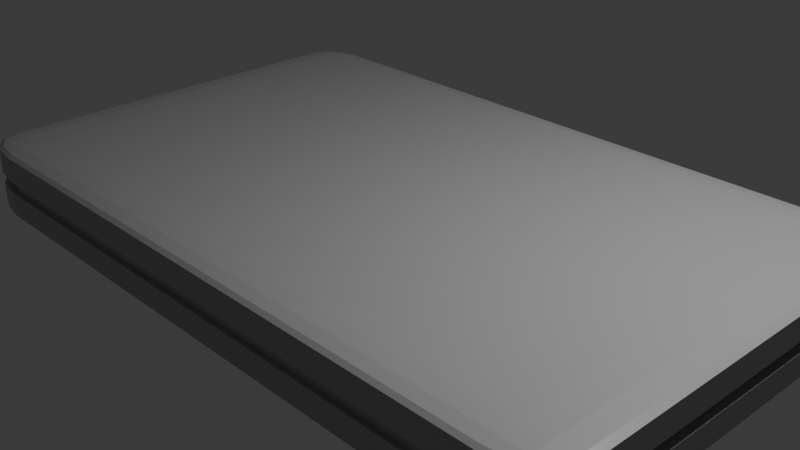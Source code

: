 # Source: Board.blend  (saved by Blender 4.4.32; exported with 4.5.12 LTS)
import bpy
from mathutils import Matrix  # noqa: F401  (used for matrix-valued properties, if any)

bpy.ops.wm.read_factory_settings(use_empty=True)
scene = bpy.context.scene
scene.name = 'Scene'

# ---- collections
col_collection = bpy.data.collections.new('Collection'); scene.collection.children.link(col_collection)

# ---- materials (node trees are filled in below, after node groups)
mat_board = bpy.data.materials.new('Board')

# ---- material node trees
mat_board.use_nodes = True; mat_board.node_tree.nodes.clear()
_N = mat_board.node_tree.nodes; _L = mat_board.node_tree.links
n0 = _N.new('ShaderNodeBsdfPrincipled'); n0.name = 'Principled BSDF'; n0.location = (10, 300)
n0.inputs[0].default_value = (0.402, 0.402, 0.402, 1.0)
n0.inputs[2].default_value = 0.4
n1 = _N.new('ShaderNodeOutputMaterial'); n1.name = 'Material Output'; n1.location = (300, 300)
_L.new(n0.outputs[0], n1.inputs[0])
n1.is_active_output = True

# ---- world
world_world = bpy.data.worlds.new('World'); scene.world = world_world
world_world.use_nodes = True; world_world.node_tree.nodes.clear()
_N = world_world.node_tree.nodes; _L = world_world.node_tree.links
n0 = _N.new('ShaderNodeOutputWorld'); n0.name = 'World Output'; n0.location = (300, 300)
n1 = _N.new('ShaderNodeBackground'); n1.name = 'Background'; n1.location = (10, 300)
n1.inputs[0].default_value = (0.05088, 0.05088, 0.05088, 1.0)
_L.new(n1.outputs[0], n0.inputs[0])
n0.is_active_output = True
world_world.color = (0.05088, 0.05088, 0.05088)
world_world.sun_shadow_jitter_overblur = 0.0

# ---- cameras
cam_camera = bpy.data.cameras.new('Camera')
cam_camera.clip_end = 100.0
cam_camera.ortho_scale = 7.314

# ---- lights
light_light = bpy.data.lights.new('Light', 'POINT')
light_light.energy = 1000.0
light_light.shadow_soft_size = 0.1

# ---- meshes
me_cube_001 = bpy.data.meshes.new('Cube.001')
me_cube_001.from_pydata([(-0.854, -0.854, -1.0), (-0.854, -1.0, -0.854), (-1.0, -0.854, -0.854), (-0.854, -0.9269, -0.9805), (-0.9269, -0.854, -0.9805), (-0.9238, -0.9238, -0.9615), (-0.9269, -0.9805, -0.854), (-0.854, -0.9805, -0.9269), (-0.9238, -0.9615, -0.9238), (-0.9805, -0.854, -0.9269), (-0.9805, -0.9269, -0.854), (-0.9615, -0.9238, -0.9238), (-0.854, -1.0, 0.854), (-0.854, -0.854, 1.0), (-1.0, -0.854, 0.854), (-0.854, -0.9805, 0.9269), (-0.9269, -0.9805, 0.854), (-0.9238, -0.9615, 0.9238), (-0.9269, -0.854, 0.9805), (-0.854, -0.9269, 0.9805), (-0.9238, -0.9238, 0.9615), (-0.9805, -0.9269, 0.854), (-0.9805, -0.854, 0.9269), (-0.9615, -0.9238, 0.9238), (-0.854, 0.854, -1.0), (-1.0, 0.854, -0.854), (-0.854, 1.0, -0.854), (-0.9269, 0.854, -0.9805), (-0.854, 0.9269, -0.9805), (-0.9238, 0.9238, -0.9615), (-0.9805, 0.9269, -0.854), (-0.9805, 0.854, -0.9269), (-0.9615, 0.9238, -0.9238), (-0.854, 0.9805, -0.9269), (-0.9269, 0.9805, -0.854), (-0.9238, 0.9615, -0.9238), (-0.854, 0.854, 1.0), (-0.854, 1.0, 0.854), (-1.0, 0.854, 0.854), (-0.854, 0.9269, 0.9805), (-0.9269, 0.854, 0.9805), (-0.9238, 0.9238, 0.9615), (-0.9269, 0.9805, 0.854), (-0.854, 0.9805, 0.9269), (-0.9238, 0.9615, 0.9238), (-0.9805, 0.854, 0.9269), (-0.9805, 0.9269, 0.854), (-0.9615, 0.9238, 0.9238), (0.854, -0.854, -1.0), (1.0, -0.854, -0.854), (0.854, -1.0, -0.854), (0.9269, -0.854, -0.9805), (0.854, -0.9269, -0.9805), (0.9238, -0.9238, -0.9615), (0.9805, -0.9269, -0.854), (0.9805, -0.854, -0.9269), (0.9615, -0.9238, -0.9238), (0.854, -0.9805, -0.9269), (0.9269, -0.9805, -0.854), (0.9238, -0.9615, -0.9238), (0.854, -0.854, 1.0), (0.854, -1.0, 0.854), (1.0, -0.854, 0.854), (0.854, -0.9269, 0.9805), (0.9269, -0.854, 0.9805), (0.9238, -0.9238, 0.9615), (0.9269, -0.9805, 0.854), (0.854, -0.9805, 0.9269), (0.9238, -0.9615, 0.9238), (0.9805, -0.854, 0.9269), (0.9805, -0.9269, 0.854), (0.9615, -0.9238, 0.9238), (0.854, 0.854, -1.0), (0.854, 1.0, -0.854), (1.0, 0.854, -0.854), (0.854, 0.9269, -0.9805), (0.9269, 0.854, -0.9805), (0.9238, 0.9238, -0.9615), (0.9269, 0.9805, -0.854), (0.854, 0.9805, -0.9269), (0.9238, 0.9615, -0.9238), (0.9805, 0.854, -0.9269), (0.9805, 0.9269, -0.854), (0.9615, 0.9238, -0.9238), (0.854, 0.854, 1.0), (1.0, 0.854, 0.854), (0.854, 1.0, 0.854), (0.9269, 0.854, 0.9805), (0.854, 0.9269, 0.9805), (0.9238, 0.9238, 0.9615), (0.9805, 0.9269, 0.854), (0.9805, 0.854, 0.9269), (0.9615, 0.9238, 0.9238), (0.854, 0.9805, 0.9269), (0.9269, 0.9805, 0.854), (0.9238, 0.9615, 0.9238), (-0.854, -1.0, -0.1696), (-0.854, -1.0, 0.1502), (-0.9269, -0.9805, 0.1502), (-0.9269, -0.9805, -0.1696), (-0.9805, -0.9269, 0.1502), (-0.9805, -0.9269, -0.1696), (-1.0, -0.854, 0.1502), (-1.0, -0.854, -0.1696), (-0.854, 1.0, 0.1502), (-0.854, 1.0, -0.1696), (-0.9269, 0.9805, -0.1696), (-0.9269, 0.9805, 0.1502), (-0.9805, 0.9269, -0.1696), (-0.9805, 0.9269, 0.1502), (-1.0, 0.854, -0.1696), (-1.0, 0.854, 0.1502), (1.0, 0.854, 0.1502), (1.0, 0.854, -0.1696), (0.9805, 0.9269, -0.1696), (0.9805, 0.9269, 0.1502), (0.9269, 0.9805, -0.1696), (0.9269, 0.9805, 0.1502), (0.854, 1.0, -0.1696), (0.854, 1.0, 0.1502), (0.854, -1.0, 0.1502), (0.854, -1.0, -0.1696), (0.9269, -0.9805, -0.1696), (0.9269, -0.9805, 0.1502), (0.9805, -0.9269, -0.1696), (0.9805, -0.9269, 0.1502), (1.0, -0.854, -0.1696), (1.0, -0.854, 0.1502), (-0.854, -1.0, -0.1696), (-0.854, -1.0, 0.1502), (-0.9269, -0.9805, 0.1502), (-0.9269, -0.9805, -0.1696), (-0.9805, -0.9269, 0.1502), (-0.9805, -0.9269, -0.1696), (-1.0, -0.854, 0.1502), (-1.0, -0.854, -0.1696), (-0.854, 1.0, 0.1502), (-0.854, 1.0, -0.1696), (-0.9269, 0.9805, -0.1696), (-0.9269, 0.9805, 0.1502), (-0.9805, 0.9269, -0.1696), (-0.9805, 0.9269, 0.1502), (-1.0, 0.854, -0.1696), (-1.0, 0.854, 0.1502), (1.0, 0.854, 0.1502), (1.0, 0.854, -0.1696), (0.9805, 0.9269, -0.1696), (0.9805, 0.9269, 0.1502), (0.9269, 0.9805, -0.1696), (0.9269, 0.9805, 0.1502), (0.854, 1.0, -0.1696), (0.854, 1.0, 0.1502), (0.854, -1.0, 0.1502), (0.854, -1.0, -0.1696), (0.9269, -0.9805, -0.1696), (0.9269, -0.9805, 0.1502), (0.9805, -0.9269, -0.1696), (0.9805, -0.9269, 0.1502), (1.0, -0.854, -0.1696), (1.0, -0.854, 0.1502), (-0.854, -1.0, -0.1696), (-0.854, -1.0, 0.1502), (-0.9269, -0.9805, 0.1502), (-0.9269, -0.9805, -0.1696), (-0.9805, -0.9269, 0.1502), (-0.9805, -0.9269, -0.1696), (-1.0, -0.854, 0.1502), (-1.0, -0.854, -0.1696), (-0.854, 1.0, 0.1502), (-0.854, 1.0, -0.1696), (-0.9269, 0.9805, -0.1696), (-0.9269, 0.9805, 0.1502), (-0.9805, 0.9269, -0.1696), (-0.9805, 0.9269, 0.1502), (-1.0, 0.854, -0.1696), (-1.0, 0.854, 0.1502), (1.0, 0.854, 0.1502), (1.0, 0.854, -0.1696), (0.9805, 0.9269, -0.1696), (0.9805, 0.9269, 0.1502), (0.9269, 0.9805, -0.1696), (0.9269, 0.9805, 0.1502), (0.854, 1.0, -0.1696), (0.854, 1.0, 0.1502), (0.854, -1.0, 0.1502), (0.854, -1.0, -0.1696), (0.9269, -0.9805, -0.1696), (0.9269, -0.9805, 0.1502), (0.9805, -0.9269, -0.1696), (0.9805, -0.9269, 0.1502), (1.0, -0.854, -0.1696), (1.0, -0.854, 0.1502), (-0.8365, -0.9796, -0.1664), (-0.8365, -0.9796, 0.147), (-0.908, -0.9605, 0.147), (-0.908, -0.9605, -0.1664), (-0.9605, -0.908, 0.147), (-0.9605, -0.908, -0.1664), (-0.9796, -0.8365, 0.147), (-0.9796, -0.8365, -0.1664), (-0.8365, 0.9796, 0.147), (-0.8365, 0.9796, -0.1664), (-0.908, 0.9605, -0.1664), (-0.908, 0.9605, 0.147), (-0.9605, 0.908, -0.1664), (-0.9605, 0.908, 0.147), (-0.9796, 0.8365, -0.1664), (-0.9796, 0.8365, 0.147), (0.9796, 0.8365, 0.147), (0.9796, 0.8365, -0.1664), (0.9605, 0.908, -0.1664), (0.9605, 0.908, 0.147), (0.908, 0.9605, -0.1664), (0.908, 0.9605, 0.147), (0.8365, 0.9796, -0.1664), (0.8365, 0.9796, 0.147), (0.8365, -0.9796, 0.147), (0.8365, -0.9796, -0.1664), (0.908, -0.9605, -0.1664), (0.908, -0.9605, 0.147), (0.9605, -0.908, -0.1664), (0.9605, -0.908, 0.147), (0.9796, -0.8365, -0.1664), (0.9796, -0.8365, 0.147)], [], [(120, 61, 12, 97), (112, 85, 62, 127), (84, 36, 13, 60), (102, 14, 38, 111), (104, 37, 86, 119), (0, 3, 5, 4), (3, 7, 8, 5), (1, 6, 8, 7), (6, 10, 11, 8), (2, 9, 11, 10), (9, 4, 5, 11), (5, 8, 11), (12, 15, 17, 16), (15, 19, 20, 17), (13, 18, 20, 19), (18, 22, 23, 20), (14, 21, 23, 22), (21, 16, 17, 23), (17, 20, 23), (24, 27, 29, 28), (27, 31, 32, 29), (25, 30, 32, 31), (30, 34, 35, 32), (26, 33, 35, 34), (33, 28, 29, 35), (29, 32, 35), (36, 39, 41, 40), (39, 43, 44, 41), (37, 42, 44, 43), (42, 46, 47, 44), (38, 45, 47, 46), (45, 40, 41, 47), (41, 44, 47), (48, 51, 53, 52), (51, 55, 56, 53), (49, 54, 56, 55), (54, 58, 59, 56), (50, 57, 59, 58), (57, 52, 53, 59), (53, 56, 59), (60, 63, 65, 64), (63, 67, 68, 65), (61, 66, 68, 67), (66, 70, 71, 68), (62, 69, 71, 70), (69, 64, 65, 71), (65, 68, 71), (72, 75, 77, 76), (75, 79, 80, 77), (73, 78, 80, 79), (78, 82, 83, 80), (74, 81, 83, 82), (81, 76, 77, 83), (77, 80, 83), (84, 87, 89, 88), (87, 91, 92, 89), (85, 90, 92, 91), (90, 94, 95, 92), (86, 93, 95, 94), (93, 88, 89, 95), (89, 92, 95), (24, 0, 4, 27), (27, 4, 9, 31), (31, 9, 2, 25), (97, 12, 16, 98), (98, 16, 21, 100), (100, 21, 14, 102), (13, 36, 40, 18), (18, 40, 45, 22), (22, 45, 38, 14), (105, 26, 34, 106), (106, 34, 30, 108), (108, 30, 25, 110), (72, 24, 28, 75), (75, 28, 33, 79), (79, 33, 26, 73), (36, 84, 88, 39), (39, 88, 93, 43), (43, 93, 86, 37), (113, 74, 82, 114), (114, 82, 78, 116), (116, 78, 73, 118), (48, 72, 76, 51), (51, 76, 81, 55), (55, 81, 74, 49), (84, 60, 64, 87), (87, 64, 69, 91), (91, 69, 62, 85), (121, 50, 58, 122), (122, 58, 54, 124), (124, 54, 49, 126), (0, 48, 52, 3), (3, 52, 57, 7), (7, 57, 50, 1), (60, 13, 19, 63), (63, 19, 15, 67), (67, 15, 12, 61), (24, 72, 48, 0), (70, 125, 127, 62), (121, 122, 154, 153), (66, 123, 125, 70), (103, 101, 133, 135), (61, 120, 123, 66), (120, 97, 129, 152), (94, 117, 119, 86), (123, 120, 152, 155), (90, 115, 117, 94), (105, 106, 138, 137), (85, 112, 115, 90), (96, 121, 153, 128), (46, 109, 111, 38), (122, 124, 156, 154), (42, 107, 109, 46), (107, 104, 136, 139), (37, 104, 107, 42), (112, 127, 159, 144), (10, 101, 103, 2), (125, 123, 155, 157), (6, 99, 101, 10), (106, 108, 140, 138), (1, 96, 99, 6), (126, 113, 145, 158), (26, 105, 118, 73), (124, 126, 158, 156), (2, 103, 110, 25), (109, 107, 139, 141), (74, 113, 126, 49), (102, 111, 143, 134), (50, 121, 96, 1), (127, 125, 157, 159), (140, 142, 174, 172), (142, 135, 167, 174), (143, 141, 173, 175), (136, 151, 183, 168), (145, 146, 178, 177), (150, 137, 169, 182), (147, 144, 176, 179), (129, 130, 162, 161), (146, 148, 180, 178), (131, 128, 160, 163), (149, 147, 179, 181), (130, 132, 164, 162), (148, 150, 182, 180), (133, 131, 163, 165), (151, 149, 181, 183), (132, 134, 166, 164), (100, 102, 134, 132), (119, 117, 149, 151), (101, 99, 131, 133), (116, 118, 150, 148), (98, 100, 132, 130), (117, 115, 147, 149), (99, 96, 128, 131), (114, 116, 148, 146), (97, 98, 130, 129), (115, 112, 144, 147), (118, 105, 137, 150), (113, 114, 146, 145), (104, 119, 151, 136), (111, 109, 141, 143), (110, 103, 135, 142), (108, 110, 142, 140), (165, 163, 195, 197), (183, 181, 213, 215), (164, 166, 198, 196), (185, 186, 218, 217), (167, 165, 197, 199), (184, 161, 193, 216), (187, 184, 216, 219), (169, 170, 202, 201), (160, 185, 217, 192), (186, 188, 220, 218), (171, 168, 200, 203), (176, 191, 223, 208), (189, 187, 219, 221), (170, 172, 204, 202), (190, 177, 209, 222), (188, 190, 222, 220), (159, 157, 189, 191), (134, 143, 175, 166), (141, 139, 171, 173), (156, 158, 190, 188), (158, 145, 177, 190), (138, 140, 172, 170), (157, 155, 187, 189), (144, 159, 191, 176), (139, 136, 168, 171), (154, 156, 188, 186), (128, 153, 185, 160), (137, 138, 170, 169), (155, 152, 184, 187), (152, 129, 161, 184), (135, 133, 165, 167), (153, 154, 186, 185), (221, 220, 222, 223), (219, 218, 220, 221), (216, 217, 218, 219), (213, 212, 214, 215), (211, 210, 212, 213), (208, 209, 210, 211), (205, 204, 206, 207), (203, 202, 204, 205), (200, 201, 202, 203), (197, 196, 198, 199), (195, 194, 196, 197), (192, 193, 194, 195), (201, 200, 215, 214), (199, 198, 207, 206), (209, 208, 223, 222), (217, 216, 193, 192), (180, 182, 214, 212), (162, 164, 196, 194), (181, 179, 211, 213), (163, 160, 192, 195), (178, 180, 212, 210), (161, 162, 194, 193), (179, 176, 208, 211), (182, 169, 201, 214), (177, 178, 210, 209), (168, 183, 215, 200), (175, 173, 205, 207), (174, 167, 199, 206), (172, 174, 206, 204), (191, 189, 221, 223), (166, 175, 207, 198), (173, 171, 203, 205)])
_uv = me_cube_001.uv_layers.new(name='UVMap')
_uv.uv.foreach_set('vector', [0.5188, 0.7683, 0.6067, 0.7683, 0.6067, 0.9817, 0.5188, 0.9817, 0.5188, 0.5183, 0.6067, 0.5183, 0.6067, 0.7317, 0.5188, 0.7317, 0.6433, 0.5183, 0.8567, 0.5183, 0.8567, 0.7317, 0.6433, 0.7317, 0.5188, 0.01825, 0.6067, 0.01825, 0.6067, 0.2317, 0.5188, 0.2317, 0.5188, 0.2683, 0.6067, 0.2683, 0.6067, 0.4817, 0.5188, 0.4817, 0.1433, 0.7317, 0.1433, 0.7409, 0.1345, 0.7405, 0.1341, 0.7317, 0.1433, 0.7409, 0.1433, 0.75, 0.1345, 0.75, 0.1345, 0.7405, 0.3933, 0.9817, 0.3933, 1.0, 0.375, 0.9905, 0.375, 0.9817, 0.3933, 0.0, 0.3933, 0.009138, 0.375, 0.009524, 0.375, 0.0, 0.3933, 0.01825, 0.375, 0.01825, 0.375, 0.009524, 0.3933, 0.009138, 0.125, 0.7317, 0.1341, 0.7317, 0.1345, 0.7405, 0.125, 0.7405, 0.1345, 0.7405, 0.1345, 0.75, 0.125, 0.7405, 0.6067, 0.9817, 0.6159, 0.9817, 0.6155, 1.0, 0.6067, 1.0, 0.6159, 0.9817, 0.625, 0.9817, 0.625, 1.0, 0.6155, 1.0, 0.8567, 0.7317, 0.875, 0.7317, 0.875, 0.7405, 0.8567, 0.75, 0.625, 0.01825, 0.6159, 0.01825, 0.6155, 0.009524, 0.625, 0.009524, 0.6067, 0.01825, 0.6067, 0.009138, 0.6155, 0.009524, 0.6159, 0.01825, 0.6067, 0.009138, 0.6067, 0.0, 0.6155, 0.0, 0.6155, 0.009524, 0.6155, 0.0, 0.625, 0.009524, 0.6155, 0.009524, 0.1433, 0.5183, 0.1341, 0.5183, 0.1345, 0.5095, 0.1433, 0.5091, 0.1341, 0.5183, 0.125, 0.5183, 0.125, 0.5095, 0.1345, 0.5095, 0.3933, 0.2317, 0.3933, 0.2409, 0.375, 0.2405, 0.375, 0.2317, 0.3933, 0.2409, 0.3933, 0.2591, 0.375, 0.2595, 0.375, 0.2405, 0.3933, 0.2683, 0.375, 0.2683, 0.375, 0.2595, 0.3933, 0.2591, 0.1433, 0.5, 0.1433, 0.5091, 0.1345, 0.5095, 0.1345, 0.5, 0.1345, 0.5095, 0.125, 0.5095, 0.1345, 0.5, 0.8567, 0.5183, 0.8567, 0.5, 0.875, 0.5095, 0.875, 0.5183, 0.625, 0.2683, 0.6159, 0.2683, 0.6155, 0.2595, 0.625, 0.25, 0.6067, 0.2683, 0.6067, 0.2591, 0.6155, 0.2595, 0.6159, 0.2683, 0.6067, 0.2591, 0.6067, 0.2409, 0.6155, 0.2405, 0.6155, 0.2595, 0.6067, 0.2317, 0.6159, 0.2317, 0.6155, 0.2405, 0.6067, 0.2409, 0.6159, 0.2317, 0.625, 0.2317, 0.625, 0.2405, 0.6155, 0.2405, 0.625, 0.2405, 0.6155, 0.2452, 0.6155, 0.2405, 0.3567, 0.7317, 0.3659, 0.7317, 0.3655, 0.7405, 0.3567, 0.7409, 0.3659, 0.7317, 0.3841, 0.7317, 0.3845, 0.7405, 0.3655, 0.7405, 0.3933, 0.7317, 0.3933, 0.7409, 0.3845, 0.7405, 0.3841, 0.7317, 0.3933, 0.7409, 0.3933, 0.7591, 0.375, 0.7595, 0.3845, 0.7405, 0.3933, 0.7683, 0.375, 0.7683, 0.375, 0.7595, 0.3933, 0.7591, 0.3567, 0.75, 0.3567, 0.7409, 0.3655, 0.7405, 0.3655, 0.75, 0.3655, 0.7405, 0.3702, 0.7405, 0.3655, 0.75, 0.6433, 0.7317, 0.6433, 0.75, 0.6345, 0.75, 0.6341, 0.7317, 0.625, 0.7683, 0.6159, 0.7683, 0.6155, 0.7595, 0.625, 0.7595, 0.6067, 0.7683, 0.6067, 0.7591, 0.6155, 0.7595, 0.6159, 0.7683, 0.6067, 0.7591, 0.6067, 0.7409, 0.6155, 0.7405, 0.6155, 0.7595, 0.6067, 0.7317, 0.6159, 0.7317, 0.6155, 0.7405, 0.6067, 0.7409, 0.6159, 0.7317, 0.6341, 0.7317, 0.6345, 0.75, 0.6155, 0.7405, 0.625, 0.7595, 0.6155, 0.7595, 0.6155, 0.7548, 0.3567, 0.5183, 0.3567, 0.5091, 0.3655, 0.5095, 0.3659, 0.5183, 0.3567, 0.5091, 0.3567, 0.5, 0.3655, 0.5, 0.3655, 0.5095, 0.3933, 0.4817, 0.3933, 0.4909, 0.375, 0.4905, 0.375, 0.4817, 0.3933, 0.4909, 0.3933, 0.5091, 0.3845, 0.5095, 0.375, 0.4905, 0.3933, 0.5183, 0.3841, 0.5183, 0.3845, 0.5095, 0.3933, 0.5091, 0.3841, 0.5183, 0.3659, 0.5183, 0.3655, 0.5095, 0.3845, 0.5095, 0.3655, 0.5095, 0.3655, 0.5, 0.3702, 0.5095, 0.6433, 0.5183, 0.6341, 0.5183, 0.6345, 0.5, 0.6433, 0.5, 0.6341, 0.5183, 0.6159, 0.5183, 0.6155, 0.5095, 0.6345, 0.5, 0.6067, 0.5183, 0.6067, 0.5091, 0.6155, 0.5095, 0.6159, 0.5183, 0.6067, 0.5091, 0.6067, 0.4909, 0.6155, 0.4905, 0.6155, 0.5095, 0.6067, 0.4817, 0.6159, 0.4817, 0.6155, 0.4905, 0.6067, 0.4909, 0.6159, 0.4817, 0.625, 0.4817, 0.625, 0.4905, 0.6155, 0.4905, 0.625, 0.4905, 0.6155, 0.4952, 0.6155, 0.4905, 0.1433, 0.5183, 0.1433, 0.7317, 0.1341, 0.7317, 0.1341, 0.5183, 0.1341, 0.5183, 0.1341, 0.7317, 0.125, 0.7317, 0.125, 0.5183, 0.375, 0.2317, 0.375, 0.01825, 0.3933, 0.01825, 0.3933, 0.2317, 0.5188, 0.9817, 0.6067, 0.9817, 0.6067, 1.0, 0.5188, 1.0, 0.5188, 0.0, 0.6067, 0.0, 0.6067, 0.009138, 0.5188, 0.009138, 0.5188, 0.009138, 0.6067, 0.009138, 0.6067, 0.01825, 0.5188, 0.01825, 0.8567, 0.7317, 0.8567, 0.5183, 0.875, 0.5183, 0.875, 0.7317, 0.625, 0.01825, 0.625, 0.2317, 0.6159, 0.2317, 0.6159, 0.01825, 0.6159, 0.01825, 0.6159, 0.2317, 0.6067, 0.2317, 0.6067, 0.01825, 0.4788, 0.2683, 0.3933, 0.2683, 0.3933, 0.2591, 0.4788, 0.2591, 0.4788, 0.2591, 0.3933, 0.2591, 0.3933, 0.2409, 0.4788, 0.2409, 0.4788, 0.2409, 0.3933, 0.2409, 0.3933, 0.2317, 0.4788, 0.2317, 0.3567, 0.5183, 0.1433, 0.5183, 0.1433, 0.5091, 0.3567, 0.5091, 0.3567, 0.5091, 0.1433, 0.5091, 0.1433, 0.5, 0.3567, 0.5, 0.375, 0.4817, 0.375, 0.2683, 0.3933, 0.2683, 0.3933, 0.4817, 0.8567, 0.5183, 0.6433, 0.5183, 0.6433, 0.5, 0.8567, 0.5, 0.625, 0.2683, 0.625, 0.4817, 0.6159, 0.4817, 0.6159, 0.2683, 0.6159, 0.2683, 0.6159, 0.4817, 0.6067, 0.4817, 0.6067, 0.2683, 0.4788, 0.5183, 0.3933, 0.5183, 0.3933, 0.5091, 0.4788, 0.5091, 0.4788, 0.5091, 0.3933, 0.5091, 0.3933, 0.4909, 0.4788, 0.4909, 0.4788, 0.4909, 0.3933, 0.4909, 0.3933, 0.4817, 0.4788, 0.4817, 0.3567, 0.7317, 0.3567, 0.5183, 0.3659, 0.5183, 0.3659, 0.7317, 0.3659, 0.7317, 0.3659, 0.5183, 0.3841, 0.5183, 0.3841, 0.7317, 0.3841, 0.7317, 0.3841, 0.5183, 0.3933, 0.5183, 0.3933, 0.7317, 0.6433, 0.5183, 0.6433, 0.7317, 0.6341, 0.7317, 0.6341, 0.5183, 0.6341, 0.5183, 0.6341, 0.7317, 0.6159, 0.7317, 0.6159, 0.5183, 0.6159, 0.5183, 0.6159, 0.7317, 0.6067, 0.7317, 0.6067, 0.5183, 0.4788, 0.7683, 0.3933, 0.7683, 0.3933, 0.7591, 0.4788, 0.7591, 0.4788, 0.7591, 0.3933, 0.7591, 0.3933, 0.7409, 0.4788, 0.7409, 0.4788, 0.7409, 0.3933, 0.7409, 0.3933, 0.7317, 0.4788, 0.7317, 0.1433, 0.7317, 0.3567, 0.7317, 0.3567, 0.7409, 0.1433, 0.7409, 0.1433, 0.7409, 0.3567, 0.7409, 0.3567, 0.75, 0.1433, 0.75, 0.375, 0.9817, 0.375, 0.7683, 0.3933, 0.7683, 0.3933, 0.9817, 0.6433, 0.7317, 0.8567, 0.7317, 0.8567, 0.75, 0.6433, 0.75, 0.625, 0.7683, 0.625, 0.9817, 0.6159, 0.9817, 0.6159, 0.7683, 0.6159, 0.7683, 0.6159, 0.9817, 0.6067, 0.9817, 0.6067, 0.7683, 0.1433, 0.5183, 0.3567, 0.5183, 0.3567, 0.7317, 0.1433, 0.7317, 0.6067, 0.7409, 0.5188, 0.7409, 0.5188, 0.7317, 0.6067, 0.7317, 0.4788, 0.7683, 0.4788, 0.7591, 0.4788, 0.7591, 0.4788, 0.7683, 0.6067, 0.7591, 0.5188, 0.7591, 0.5188, 0.7409, 0.6067, 0.7409, 0.4788, 0.01825, 0.4788, 0.009138, 0.4788, 0.009138, 0.4788, 0.01825, 0.6067, 0.7683, 0.5188, 0.7683, 0.5188, 0.7591, 0.6067, 0.7591, 0.5188, 0.7683, 0.5188, 0.9817, 0.5188, 0.9817, 0.5188, 0.7683, 0.6067, 0.4909, 0.5188, 0.4909, 0.5188, 0.4817, 0.6067, 0.4817, 0.5188, 0.7591, 0.5188, 0.7683, 0.5188, 0.7683, 0.5188, 0.7591, 0.6067, 0.5091, 0.5188, 0.5091, 0.5188, 0.4909, 0.6067, 0.4909, 0.4788, 0.2683, 0.4788, 0.2591, 0.4788, 0.2591, 0.4788, 0.2683, 0.6067, 0.5183, 0.5188, 0.5183, 0.5188, 0.5091, 0.6067, 0.5091, 0.4788, 0.9817, 0.4788, 0.7683, 0.4788, 0.7683, 0.4788, 0.9817, 0.6067, 0.2409, 0.5188, 0.2409, 0.5188, 0.2317, 0.6067, 0.2317, 0.4788, 0.7591, 0.4788, 0.7409, 0.4788, 0.7409, 0.4788, 0.7591, 0.6067, 0.2591, 0.5188, 0.2591, 0.5188, 0.2409, 0.6067, 0.2409, 0.5188, 0.2591, 0.5188, 0.2683, 0.5188, 0.2683, 0.5188, 0.2591, 0.6067, 0.2683, 0.5188, 0.2683, 0.5188, 0.2591, 0.6067, 0.2591, 0.5188, 0.5183, 0.5188, 0.7317, 0.5188, 0.7317, 0.5188, 0.5183, 0.3933, 0.009138, 0.4788, 0.009138, 0.4788, 0.01825, 0.3933, 0.01825, 0.5188, 0.7409, 0.5188, 0.7591, 0.5188, 0.7591, 0.5188, 0.7409, 0.3933, 0.0, 0.4788, 0.0, 0.4788, 0.009138, 0.3933, 0.009138, 0.4788, 0.2591, 0.4788, 0.2409, 0.4788, 0.2409, 0.4788, 0.2591, 0.3933, 0.9817, 0.4788, 0.9817, 0.4788, 1.0, 0.3933, 1.0, 0.4788, 0.7317, 0.4788, 0.5183, 0.4788, 0.5183, 0.4788, 0.7317, 0.3933, 0.2683, 0.4788, 0.2683, 0.4788, 0.4817, 0.3933, 0.4817, 0.4788, 0.7409, 0.4788, 0.7317, 0.4788, 0.7317, 0.4788, 0.7409, 0.3933, 0.01825, 0.4788, 0.01825, 0.4788, 0.2317, 0.3933, 0.2317, 0.5188, 0.2409, 0.5188, 0.2591, 0.5188, 0.2591, 0.5188, 0.2409, 0.3933, 0.5183, 0.4788, 0.5183, 0.4788, 0.7317, 0.3933, 0.7317, 0.5188, 0.01825, 0.5188, 0.2317, 0.5188, 0.2317, 0.5188, 0.01825, 0.3933, 0.7683, 0.4788, 0.7683, 0.4788, 0.9817, 0.3933, 0.9817, 0.5188, 0.7317, 0.5188, 0.7409, 0.5188, 0.7409, 0.5188, 0.7317, 0.4788, 0.2409, 0.4788, 0.2317, 0.4788, 0.2317, 0.4788, 0.2409, 0.4788, 0.2317, 0.4788, 0.01825, 0.4788, 0.01825, 0.4788, 0.2317, 0.5188, 0.2317, 0.5188, 0.2409, 0.5188, 0.2409, 0.5188, 0.2317, 0.5188, 0.2683, 0.5188, 0.4817, 0.5188, 0.4817, 0.5188, 0.2683, 0.4788, 0.5183, 0.4788, 0.5091, 0.4788, 0.5091, 0.4788, 0.5183, 0.4788, 0.4817, 0.4788, 0.2683, 0.4788, 0.2683, 0.4788, 0.4817, 0.5188, 0.5091, 0.5188, 0.5183, 0.5188, 0.5183, 0.5188, 0.5091, 0.5188, 0.9817, 0.5188, 1.0, 0.5188, 1.0, 0.5188, 0.9817, 0.4788, 0.5091, 0.4788, 0.4909, 0.4788, 0.4909, 0.4788, 0.5091, 0.4788, 1.0, 0.4788, 0.9817, 0.4788, 0.9817, 0.4788, 1.0, 0.5188, 0.4909, 0.5188, 0.5091, 0.5188, 0.5091, 0.5188, 0.4909, 0.5188, 0.0, 0.5188, 0.009138, 0.5188, 0.009138, 0.5188, 0.0, 0.4788, 0.4909, 0.4788, 0.4817, 0.4788, 0.4817, 0.4788, 0.4909, 0.4788, 0.009138, 0.4788, 0.0, 0.4788, 0.0, 0.4788, 0.009138, 0.5188, 0.4817, 0.5188, 0.4909, 0.5188, 0.4909, 0.5188, 0.4817, 0.5188, 0.009138, 0.5188, 0.01825, 0.5188, 0.01825, 0.5188, 0.009138, 0.5188, 0.009138, 0.5188, 0.01825, 0.5188, 0.01825, 0.5188, 0.009138, 0.5188, 0.4817, 0.5188, 0.4909, 0.5188, 0.4909, 0.5188, 0.4817, 0.4788, 0.009138, 0.4788, 0.0, 0.4788, 0.0, 0.4788, 0.009138, 0.4788, 0.4909, 0.4788, 0.4817, 0.4788, 0.4817, 0.4788, 0.4909, 0.5188, 0.0, 0.5188, 0.009138, 0.5188, 0.009138, 0.5188, 0.0, 0.5188, 0.4909, 0.5188, 0.5091, 0.5188, 0.5091, 0.5188, 0.4909, 0.4788, 1.0, 0.4788, 0.9817, 0.4788, 0.9817, 0.4788, 1.0, 0.4788, 0.5091, 0.4788, 0.4909, 0.4788, 0.4909, 0.4788, 0.5091, 0.5188, 0.9817, 0.5188, 1.0, 0.5188, 1.0, 0.5188, 0.9817, 0.5188, 0.5091, 0.5188, 0.5183, 0.5188, 0.5183, 0.5188, 0.5091, 0.4788, 0.4817, 0.4788, 0.2683, 0.4788, 0.2683, 0.4788, 0.4817, 0.4788, 0.5183, 0.4788, 0.5091, 0.4788, 0.5091, 0.4788, 0.5183, 0.5188, 0.2683, 0.5188, 0.4817, 0.5188, 0.4817, 0.5188, 0.2683, 0.5188, 0.2317, 0.5188, 0.2409, 0.5188, 0.2409, 0.5188, 0.2317, 0.4788, 0.2317, 0.4788, 0.01825, 0.4788, 0.01825, 0.4788, 0.2317, 0.4788, 0.2409, 0.4788, 0.2317, 0.4788, 0.2317, 0.4788, 0.2409, 0.4788, 0.009138, 0.4788, 0.0, 0.4788, 0.0, 0.4788, 0.009138, 0.5188, 0.4817, 0.5188, 0.4909, 0.5188, 0.4909, 0.5188, 0.4817, 0.5188, 0.009138, 0.5188, 0.01825, 0.5188, 0.01825, 0.5188, 0.009138, 0.4788, 0.7683, 0.4788, 0.7591, 0.4788, 0.7591, 0.4788, 0.7683, 0.4788, 0.01825, 0.4788, 0.009138, 0.4788, 0.009138, 0.4788, 0.01825, 0.5188, 0.7683, 0.5188, 0.9817, 0.5188, 0.9817, 0.5188, 0.7683, 0.5188, 0.7591, 0.5188, 0.7683, 0.5188, 0.7683, 0.5188, 0.7591, 0.4788, 0.2683, 0.4788, 0.2591, 0.4788, 0.2591, 0.4788, 0.2683, 0.4788, 0.9817, 0.4788, 0.7683, 0.4788, 0.7683, 0.4788, 0.9817, 0.4788, 0.7591, 0.4788, 0.7409, 0.4788, 0.7409, 0.4788, 0.7591, 0.5188, 0.2591, 0.5188, 0.2683, 0.5188, 0.2683, 0.5188, 0.2591, 0.5188, 0.5183, 0.5188, 0.7317, 0.5188, 0.7317, 0.5188, 0.5183, 0.5188, 0.7409, 0.5188, 0.7591, 0.5188, 0.7591, 0.5188, 0.7409, 0.4788, 0.2591, 0.4788, 0.2409, 0.4788, 0.2409, 0.4788, 0.2591, 0.4788, 0.7317, 0.4788, 0.5183, 0.4788, 0.5183, 0.4788, 0.7317, 0.4788, 0.7409, 0.4788, 0.7317, 0.4788, 0.7317, 0.4788, 0.7409, 0.5188, 0.7317, 0.5188, 0.7409, 0.5188, 0.7409, 0.5188, 0.7317, 0.5188, 0.01825, 0.5188, 0.2317, 0.5188, 0.2317, 0.5188, 0.01825, 0.5188, 0.2409, 0.5188, 0.2591, 0.5188, 0.2591, 0.5188, 0.2409, 0.4788, 0.7409, 0.4788, 0.7317, 0.4788, 0.7317, 0.4788, 0.7409, 0.4788, 0.7317, 0.4788, 0.5183, 0.4788, 0.5183, 0.4788, 0.7317, 0.4788, 0.2591, 0.4788, 0.2409, 0.4788, 0.2409, 0.4788, 0.2591, 0.5188, 0.7409, 0.5188, 0.7591, 0.5188, 0.7591, 0.5188, 0.7409, 0.5188, 0.5183, 0.5188, 0.7317, 0.5188, 0.7317, 0.5188, 0.5183, 0.5188, 0.2591, 0.5188, 0.2683, 0.5188, 0.2683, 0.5188, 0.2591, 0.4788, 0.7591, 0.4788, 0.7409, 0.4788, 0.7409, 0.4788, 0.7591, 0.4788, 0.9817, 0.4788, 0.7683, 0.4788, 0.7683, 0.4788, 0.9817, 0.4788, 0.2683, 0.4788, 0.2591, 0.4788, 0.2591, 0.4788, 0.2683, 0.5188, 0.7591, 0.5188, 0.7683, 0.5188, 0.7683, 0.5188, 0.7591, 0.5188, 0.7683, 0.5188, 0.9817, 0.5188, 0.9817, 0.5188, 0.7683, 0.4788, 0.01825, 0.4788, 0.009138, 0.4788, 0.009138, 0.4788, 0.01825, 0.4788, 0.7683, 0.4788, 0.7591, 0.4788, 0.7591, 0.4788, 0.7683, 0.5188, 0.7409, 0.4788, 0.7409, 0.4788, 0.7317, 0.5188, 0.7317, 0.5188, 0.7591, 0.4788, 0.7591, 0.4788, 0.7409, 0.5188, 0.7409, 0.5188, 0.7683, 0.4788, 0.7683, 0.4788, 0.7591, 0.5188, 0.7591, 0.5188, 0.4909, 0.4788, 0.4909, 0.4788, 0.4817, 0.5188, 0.4817, 0.5188, 0.5091, 0.4788, 0.5091, 0.4788, 0.4909, 0.5188, 0.4909, 0.5188, 0.5183, 0.4788, 0.5183, 0.4788, 0.5091, 0.5188, 0.5091, 0.5188, 0.2409, 0.4788, 0.2409, 0.4788, 0.2317, 0.5188, 0.2317, 0.5188, 0.2591, 0.4788, 0.2591, 0.4788, 0.2409, 0.5188, 0.2409, 0.5188, 0.2683, 0.4788, 0.2683, 0.4788, 0.2591, 0.5188, 0.2591, 0.4788, 0.009138, 0.5188, 0.009138, 0.5188, 0.01825, 0.4788, 0.01825, 0.4788, 0.0, 0.5188, 0.0, 0.5188, 0.009138, 0.4788, 0.009138, 0.4788, 0.9817, 0.5188, 0.9817, 0.5188, 1.0, 0.4788, 1.0, 0.4788, 0.2683, 0.5188, 0.2683, 0.5188, 0.4817, 0.4788, 0.4817, 0.4788, 0.01825, 0.5188, 0.01825, 0.5188, 0.2317, 0.4788, 0.2317, 0.4788, 0.5183, 0.5188, 0.5183, 0.5188, 0.7317, 0.4788, 0.7317, 0.4788, 0.7683, 0.5188, 0.7683, 0.5188, 0.9817, 0.4788, 0.9817, 0.4788, 0.4909, 0.4788, 0.4817, 0.4788, 0.4817, 0.4788, 0.4909, 0.5188, 0.0, 0.5188, 0.009138, 0.5188, 0.009138, 0.5188, 0.0, 0.5188, 0.4909, 0.5188, 0.5091, 0.5188, 0.5091, 0.5188, 0.4909, 0.4788, 1.0, 0.4788, 0.9817, 0.4788, 0.9817, 0.4788, 1.0, 0.4788, 0.5091, 0.4788, 0.4909, 0.4788, 0.4909, 0.4788, 0.5091, 0.5188, 0.9817, 0.5188, 1.0, 0.5188, 1.0, 0.5188, 0.9817, 0.5188, 0.5091, 0.5188, 0.5183, 0.5188, 0.5183, 0.5188, 0.5091, 0.4788, 0.4817, 0.4788, 0.2683, 0.4788, 0.2683, 0.4788, 0.4817, 0.4788, 0.5183, 0.4788, 0.5091, 0.4788, 0.5091, 0.4788, 0.5183, 0.5188, 0.2683, 0.5188, 0.4817, 0.5188, 0.4817, 0.5188, 0.2683, 0.5188, 0.2317, 0.5188, 0.2409, 0.5188, 0.2409, 0.5188, 0.2317, 0.4788, 0.2317, 0.4788, 0.01825, 0.4788, 0.01825, 0.4788, 0.2317, 0.4788, 0.2409, 0.4788, 0.2317, 0.4788, 0.2317, 0.4788, 0.2409, 0.5188, 0.7317, 0.5188, 0.7409, 0.5188, 0.7409, 0.5188, 0.7317, 0.5188, 0.01825, 0.5188, 0.2317, 0.5188, 0.2317, 0.5188, 0.01825, 0.5188, 0.2409, 0.5188, 0.2591, 0.5188, 0.2591, 0.5188, 0.2409])
me_cube_001.materials.append(mat_board)
me_cube_001.update()

# ---- objects
ob_light = bpy.data.objects.new('Light', light_light)
ob_camera = bpy.data.objects.new('Camera', cam_camera)
ob_cube = bpy.data.objects.new('Cube', me_cube_001)

# ---- transforms, parenting, visibility, modifiers, constraints
ob_light.location = (4.076, 1.005, 5.904)
ob_light.rotation_euler = (0.6503, 0.05522, 1.866)
ob_light.lock_rotations_4d = False
ob_light.empty_display_type = 'ARROWS'
ob_light.color = (0.0, 0.0, 0.0, 0.0)
ob_light.lineart.crease_threshold = 0.0
ob_camera.location = (7.359, -6.926, 4.958)
ob_camera.rotation_euler = (1.109, 0.0, 0.8149)
ob_camera.lock_rotations_4d = False
ob_camera.empty_display_type = 'ARROWS'
ob_camera.color = (0.0, 0.0, 0.0, 0.0)
ob_camera.display_type = 'WIRE'
ob_camera.lineart.crease_threshold = 0.0
ob_cube.location = (0.0, 0.0, 0.0)
ob_cube.scale = (4.0, 2.5, 0.4)
ob_cube.lock_scale = (True, True, True)

# ---- collection membership
col_collection.objects.link(ob_light)
col_collection.objects.link(ob_camera)
col_collection.objects.link(ob_cube)

# ---- scene / render settings (as saved in the file)
scene.camera = ob_camera
scene.frame_start = 1; scene.frame_end = 250; scene.frame_set(1)
scene.render.engine = 'BLENDER_EEVEE_NEXT'
bpy.context.view_layer.update()
